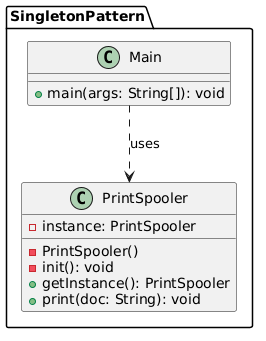

The diagram above was rendered by PlantUML. Its source (embedded in the PNG):
@startuml
package SingletonPattern {

    class PrintSpooler {
        - instance: PrintSpooler
        - PrintSpooler()
        - init(): void
        + getInstance(): PrintSpooler
        + print(doc: String): void
    }

    class Main {
        + main(args: String[]): void
    }

    Main ..> PrintSpooler : uses
}
@enduml